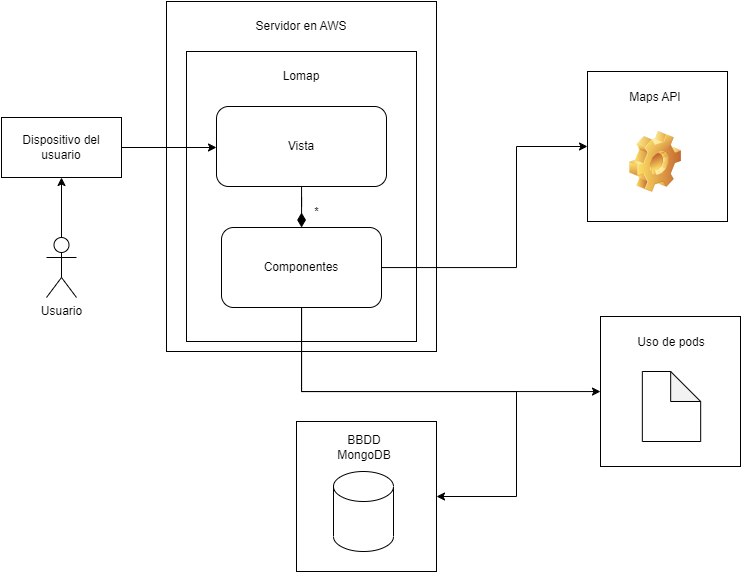

The diagram above was exported from draw.io. Its source (the exported page's mxGraphModel, read from the mxfile embedded in the PNG):
<mxGraphModel dx="2440" dy="1255" grid="1" gridSize="10" guides="1" tooltips="1" connect="1" arrows="1" fold="1" page="1" pageScale="1" pageWidth="1654" pageHeight="1169" math="0" shadow="0">
  <root>
    <mxCell id="0" />
    <mxCell id="1" parent="0" />
    <mxCell id="sbGZH5sZmgdeWj3Xm88Y-2" value="" style="rounded=0;whiteSpace=wrap;html=1;" vertex="1" parent="1">
      <mxGeometry x="190" y="90" width="270" height="350" as="geometry" />
    </mxCell>
    <mxCell id="sbGZH5sZmgdeWj3Xm88Y-7" style="edgeStyle=orthogonalEdgeStyle;rounded=0;orthogonalLoop=1;jettySize=auto;html=1;" edge="1" parent="1" source="nNDyV7LnyD5Z3oHwAN8m-1" target="sbGZH5sZmgdeWj3Xm88Y-4">
      <mxGeometry relative="1" as="geometry" />
    </mxCell>
    <mxCell id="nNDyV7LnyD5Z3oHwAN8m-1" value="Usuario" style="shape=umlActor;verticalLabelPosition=bottom;verticalAlign=top;html=1;outlineConnect=0;" parent="1" vertex="1">
      <mxGeometry x="70" y="326" width="30" height="60" as="geometry" />
    </mxCell>
    <mxCell id="nNDyV7LnyD5Z3oHwAN8m-6" value="" style="rounded=0;whiteSpace=wrap;html=1;" parent="1" vertex="1">
      <mxGeometry x="210" y="140" width="230" height="290" as="geometry" />
    </mxCell>
    <mxCell id="nNDyV7LnyD5Z3oHwAN8m-8" value="Lomap" style="text;html=1;strokeColor=none;fillColor=none;align=center;verticalAlign=middle;whiteSpace=wrap;rounded=0;" parent="1" vertex="1">
      <mxGeometry x="295" y="150" width="60" height="30" as="geometry" />
    </mxCell>
    <mxCell id="nNDyV7LnyD5Z3oHwAN8m-14" style="edgeStyle=orthogonalEdgeStyle;rounded=0;orthogonalLoop=1;jettySize=auto;html=1;" parent="1" source="xvsRXCk07tVvxifAkLF0-1" target="nNDyV7LnyD5Z3oHwAN8m-13" edge="1">
      <mxGeometry relative="1" as="geometry">
        <Array as="points">
          <mxPoint x="325" y="480" />
        </Array>
        <mxPoint x="405" y="480" as="sourcePoint" />
      </mxGeometry>
    </mxCell>
    <mxCell id="nNDyV7LnyD5Z3oHwAN8m-9" value="Vista" style="rounded=1;whiteSpace=wrap;html=1;" parent="1" vertex="1">
      <mxGeometry x="240" y="195" width="170" height="80" as="geometry" />
    </mxCell>
    <mxCell id="nNDyV7LnyD5Z3oHwAN8m-22" style="edgeStyle=orthogonalEdgeStyle;rounded=0;orthogonalLoop=1;jettySize=auto;html=1;" parent="1" source="xvsRXCk07tVvxifAkLF0-1" target="nNDyV7LnyD5Z3oHwAN8m-19" edge="1">
      <mxGeometry relative="1" as="geometry">
        <Array as="points">
          <mxPoint x="325" y="480" />
          <mxPoint x="540" y="480" />
        </Array>
        <mxPoint x="405" y="480" as="sourcePoint" />
      </mxGeometry>
    </mxCell>
    <mxCell id="nNDyV7LnyD5Z3oHwAN8m-13" value="" style="rounded=0;whiteSpace=wrap;html=1;" parent="1" vertex="1">
      <mxGeometry x="624" y="405" width="140" height="150" as="geometry" />
    </mxCell>
    <mxCell id="nNDyV7LnyD5Z3oHwAN8m-15" value="Uso de pods" style="text;html=1;strokeColor=none;fillColor=none;align=center;verticalAlign=middle;whiteSpace=wrap;rounded=0;" parent="1" vertex="1">
      <mxGeometry x="655" y="416" width="80" height="30" as="geometry" />
    </mxCell>
    <mxCell id="nNDyV7LnyD5Z3oHwAN8m-7" style="edgeStyle=orthogonalEdgeStyle;rounded=0;orthogonalLoop=1;jettySize=auto;html=1;verticalAlign=middle;" parent="1" source="sbGZH5sZmgdeWj3Xm88Y-4" target="nNDyV7LnyD5Z3oHwAN8m-9" edge="1">
      <mxGeometry relative="1" as="geometry">
        <mxPoint x="85" y="410" as="sourcePoint" />
        <Array as="points">
          <mxPoint x="85" y="235" />
        </Array>
      </mxGeometry>
    </mxCell>
    <mxCell id="nNDyV7LnyD5Z3oHwAN8m-19" value="" style="rounded=0;whiteSpace=wrap;html=1;" parent="1" vertex="1">
      <mxGeometry x="320" y="510" width="140" height="150" as="geometry" />
    </mxCell>
    <mxCell id="nNDyV7LnyD5Z3oHwAN8m-20" value="BBDD MongoDB" style="text;html=1;strokeColor=none;fillColor=none;align=center;verticalAlign=middle;whiteSpace=wrap;rounded=0;" parent="1" vertex="1">
      <mxGeometry x="348" y="521" width="80" height="30" as="geometry" />
    </mxCell>
    <mxCell id="nNDyV7LnyD5Z3oHwAN8m-21" value="" style="shape=cylinder3;whiteSpace=wrap;html=1;boundedLbl=1;backgroundOutline=1;size=15;" parent="1" vertex="1">
      <mxGeometry x="357" y="560" width="60" height="80" as="geometry" />
    </mxCell>
    <mxCell id="nNDyV7LnyD5Z3oHwAN8m-23" value="" style="rounded=0;whiteSpace=wrap;html=1;" parent="1" vertex="1">
      <mxGeometry x="611" y="160" width="140" height="150" as="geometry" />
    </mxCell>
    <mxCell id="nNDyV7LnyD5Z3oHwAN8m-24" value="Maps API" style="text;html=1;strokeColor=none;fillColor=none;align=center;verticalAlign=middle;whiteSpace=wrap;rounded=0;" parent="1" vertex="1">
      <mxGeometry x="639" y="171" width="80" height="30" as="geometry" />
    </mxCell>
    <mxCell id="nNDyV7LnyD5Z3oHwAN8m-26" value="" style="shape=image;html=1;verticalLabelPosition=bottom;verticalAlign=top;imageAspect=1;aspect=fixed;image=img/clipart/Gear_128x128.png" parent="1" vertex="1">
      <mxGeometry x="653" y="220" width="52" height="61" as="geometry" />
    </mxCell>
    <mxCell id="xvsRXCk07tVvxifAkLF0-4" style="edgeStyle=orthogonalEdgeStyle;rounded=0;orthogonalLoop=1;jettySize=auto;html=1;" parent="1" source="xvsRXCk07tVvxifAkLF0-1" target="nNDyV7LnyD5Z3oHwAN8m-23" edge="1">
      <mxGeometry relative="1" as="geometry">
        <Array as="points">
          <mxPoint x="540" y="356" />
          <mxPoint x="540" y="235" />
        </Array>
      </mxGeometry>
    </mxCell>
    <mxCell id="sbGZH5sZmgdeWj3Xm88Y-1" value="*" style="edgeStyle=orthogonalEdgeStyle;rounded=0;orthogonalLoop=1;jettySize=auto;html=1;endArrow=none;endFill=0;endSize=12;startSize=12;startArrow=diamondThin;startFill=1;" edge="1" parent="1" source="xvsRXCk07tVvxifAkLF0-1" target="nNDyV7LnyD5Z3oHwAN8m-9">
      <mxGeometry x="-0.4576" y="-15" relative="1" as="geometry">
        <mxPoint as="offset" />
      </mxGeometry>
    </mxCell>
    <mxCell id="xvsRXCk07tVvxifAkLF0-1" value="Componentes" style="rounded=1;whiteSpace=wrap;html=1;" parent="1" vertex="1">
      <mxGeometry x="245" y="316" width="160" height="80" as="geometry" />
    </mxCell>
    <mxCell id="xvsRXCk07tVvxifAkLF0-5" value="" style="shape=note;whiteSpace=wrap;html=1;backgroundOutline=1;darkOpacity=0.05;" parent="1" vertex="1">
      <mxGeometry x="665.8399999999999" y="460" width="58.33" height="70" as="geometry" />
    </mxCell>
    <mxCell id="sbGZH5sZmgdeWj3Xm88Y-3" value="Servidor en AWS" style="text;html=1;strokeColor=none;fillColor=none;align=center;verticalAlign=middle;whiteSpace=wrap;rounded=0;" vertex="1" parent="1">
      <mxGeometry x="274" y="100" width="102" height="30" as="geometry" />
    </mxCell>
    <mxCell id="sbGZH5sZmgdeWj3Xm88Y-4" value="Dispositivo del usuario" style="rounded=0;whiteSpace=wrap;html=1;" vertex="1" parent="1">
      <mxGeometry x="25" y="206" width="120" height="60" as="geometry" />
    </mxCell>
  </root>
</mxGraphModel>